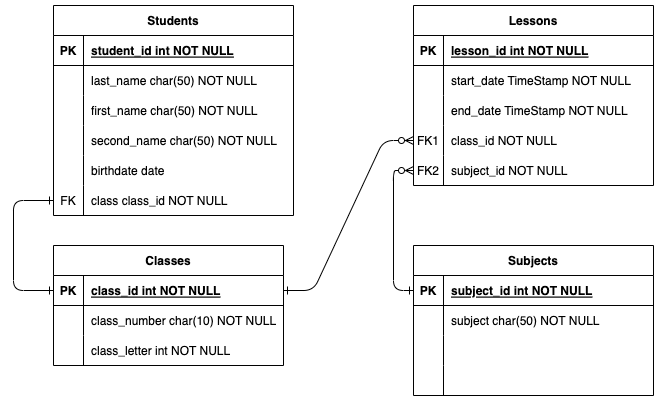

The diagram above was exported from draw.io. Its source (the exported page's mxGraphModel, read from the mxfile embedded in the PNG):
<mxGraphModel dx="1106" dy="997" grid="1" gridSize="10" guides="1" tooltips="1" connect="1" arrows="1" fold="1" page="1" pageScale="1" pageWidth="850" pageHeight="1100" math="0" shadow="0" extFonts="Permanent Marker^https://fonts.googleapis.com/css?family=Permanent+Marker">
  <root>
    <mxCell id="0" />
    <mxCell id="1" parent="0" />
    <mxCell id="C-vyLk0tnHw3VtMMgP7b-1" value="" style="edgeStyle=orthogonalEdgeStyle;endArrow=ERone;startArrow=ERone;endFill=0;startFill=0;entryX=0;entryY=0.5;entryDx=0;entryDy=0;exitX=0;exitY=0.5;exitDx=0;exitDy=0;" parent="1" source="C-vyLk0tnHw3VtMMgP7b-3" target="uZKBPYJHi0KzS0lLC_zN-14" edge="1">
      <mxGeometry width="100" height="100" relative="1" as="geometry">
        <mxPoint x="60" y="280" as="sourcePoint" />
        <mxPoint x="90" y="200" as="targetPoint" />
        <Array as="points">
          <mxPoint x="80" y="325" />
          <mxPoint x="80" y="235" />
        </Array>
      </mxGeometry>
    </mxCell>
    <mxCell id="C-vyLk0tnHw3VtMMgP7b-12" value="" style="edgeStyle=entityRelationEdgeStyle;endArrow=ERzeroToMany;startArrow=ERone;endFill=1;startFill=0;exitX=1;exitY=0.5;exitDx=0;exitDy=0;entryX=0;entryY=0.5;entryDx=0;entryDy=0;" parent="1" source="C-vyLk0tnHw3VtMMgP7b-3" target="uZKBPYJHi0KzS0lLC_zN-32" edge="1">
      <mxGeometry width="100" height="100" relative="1" as="geometry">
        <mxPoint x="440" y="180" as="sourcePoint" />
        <mxPoint x="500" y="205" as="targetPoint" />
      </mxGeometry>
    </mxCell>
    <mxCell id="C-vyLk0tnHw3VtMMgP7b-2" value="Classes" style="shape=table;startSize=30;container=1;collapsible=1;childLayout=tableLayout;fixedRows=1;rowLines=0;fontStyle=1;align=center;resizeLast=1;" parent="1" vertex="1">
      <mxGeometry x="120" y="280" width="230" height="120" as="geometry" />
    </mxCell>
    <mxCell id="C-vyLk0tnHw3VtMMgP7b-3" value="" style="shape=partialRectangle;collapsible=0;dropTarget=0;pointerEvents=0;fillColor=none;points=[[0,0.5],[1,0.5]];portConstraint=eastwest;top=0;left=0;right=0;bottom=1;" parent="C-vyLk0tnHw3VtMMgP7b-2" vertex="1">
      <mxGeometry y="30" width="230" height="30" as="geometry" />
    </mxCell>
    <mxCell id="C-vyLk0tnHw3VtMMgP7b-4" value="PK" style="shape=partialRectangle;overflow=hidden;connectable=0;fillColor=none;top=0;left=0;bottom=0;right=0;fontStyle=1;" parent="C-vyLk0tnHw3VtMMgP7b-3" vertex="1">
      <mxGeometry width="30" height="30" as="geometry">
        <mxRectangle width="30" height="30" as="alternateBounds" />
      </mxGeometry>
    </mxCell>
    <mxCell id="C-vyLk0tnHw3VtMMgP7b-5" value="class_id int NOT NULL " style="shape=partialRectangle;overflow=hidden;connectable=0;fillColor=none;top=0;left=0;bottom=0;right=0;align=left;spacingLeft=6;fontStyle=5;" parent="C-vyLk0tnHw3VtMMgP7b-3" vertex="1">
      <mxGeometry x="30" width="200" height="30" as="geometry">
        <mxRectangle width="200" height="30" as="alternateBounds" />
      </mxGeometry>
    </mxCell>
    <mxCell id="C-vyLk0tnHw3VtMMgP7b-6" value="" style="shape=partialRectangle;collapsible=0;dropTarget=0;pointerEvents=0;fillColor=none;points=[[0,0.5],[1,0.5]];portConstraint=eastwest;top=0;left=0;right=0;bottom=0;" parent="C-vyLk0tnHw3VtMMgP7b-2" vertex="1">
      <mxGeometry y="60" width="230" height="30" as="geometry" />
    </mxCell>
    <mxCell id="C-vyLk0tnHw3VtMMgP7b-7" value="" style="shape=partialRectangle;overflow=hidden;connectable=0;fillColor=none;top=0;left=0;bottom=0;right=0;" parent="C-vyLk0tnHw3VtMMgP7b-6" vertex="1">
      <mxGeometry width="30" height="30" as="geometry">
        <mxRectangle width="30" height="30" as="alternateBounds" />
      </mxGeometry>
    </mxCell>
    <mxCell id="C-vyLk0tnHw3VtMMgP7b-8" value="class_number char(10) NOT NULL" style="shape=partialRectangle;overflow=hidden;connectable=0;fillColor=none;top=0;left=0;bottom=0;right=0;align=left;spacingLeft=6;" parent="C-vyLk0tnHw3VtMMgP7b-6" vertex="1">
      <mxGeometry x="30" width="200" height="30" as="geometry">
        <mxRectangle width="200" height="30" as="alternateBounds" />
      </mxGeometry>
    </mxCell>
    <mxCell id="sAQDTLIOF15-dmlAZDkk-16" value="" style="shape=partialRectangle;collapsible=0;dropTarget=0;pointerEvents=0;fillColor=none;points=[[0,0.5],[1,0.5]];portConstraint=eastwest;top=0;left=0;right=0;bottom=0;" parent="C-vyLk0tnHw3VtMMgP7b-2" vertex="1">
      <mxGeometry y="90" width="230" height="30" as="geometry" />
    </mxCell>
    <mxCell id="sAQDTLIOF15-dmlAZDkk-17" value="" style="shape=partialRectangle;overflow=hidden;connectable=0;fillColor=none;top=0;left=0;bottom=0;right=0;" parent="sAQDTLIOF15-dmlAZDkk-16" vertex="1">
      <mxGeometry width="30" height="30" as="geometry">
        <mxRectangle width="30" height="30" as="alternateBounds" />
      </mxGeometry>
    </mxCell>
    <mxCell id="sAQDTLIOF15-dmlAZDkk-18" value="class_letter int NOT NULL" style="shape=partialRectangle;overflow=hidden;connectable=0;fillColor=none;top=0;left=0;bottom=0;right=0;align=left;spacingLeft=6;" parent="sAQDTLIOF15-dmlAZDkk-16" vertex="1">
      <mxGeometry x="30" width="200" height="30" as="geometry">
        <mxRectangle width="200" height="30" as="alternateBounds" />
      </mxGeometry>
    </mxCell>
    <mxCell id="C-vyLk0tnHw3VtMMgP7b-13" value="Subjects" style="shape=table;startSize=30;container=1;collapsible=1;childLayout=tableLayout;fixedRows=1;rowLines=0;fontStyle=1;align=center;resizeLast=1;" parent="1" vertex="1">
      <mxGeometry x="480" y="280" width="240" height="150" as="geometry" />
    </mxCell>
    <mxCell id="C-vyLk0tnHw3VtMMgP7b-14" value="" style="shape=partialRectangle;collapsible=0;dropTarget=0;pointerEvents=0;fillColor=none;points=[[0,0.5],[1,0.5]];portConstraint=eastwest;top=0;left=0;right=0;bottom=1;" parent="C-vyLk0tnHw3VtMMgP7b-13" vertex="1">
      <mxGeometry y="30" width="240" height="30" as="geometry" />
    </mxCell>
    <mxCell id="C-vyLk0tnHw3VtMMgP7b-15" value="PK" style="shape=partialRectangle;overflow=hidden;connectable=0;fillColor=none;top=0;left=0;bottom=0;right=0;fontStyle=1;" parent="C-vyLk0tnHw3VtMMgP7b-14" vertex="1">
      <mxGeometry width="30" height="30" as="geometry">
        <mxRectangle width="30" height="30" as="alternateBounds" />
      </mxGeometry>
    </mxCell>
    <mxCell id="C-vyLk0tnHw3VtMMgP7b-16" value="subject_id int NOT NULL " style="shape=partialRectangle;overflow=hidden;connectable=0;fillColor=none;top=0;left=0;bottom=0;right=0;align=left;spacingLeft=6;fontStyle=5;" parent="C-vyLk0tnHw3VtMMgP7b-14" vertex="1">
      <mxGeometry x="30" width="210" height="30" as="geometry">
        <mxRectangle width="210" height="30" as="alternateBounds" />
      </mxGeometry>
    </mxCell>
    <mxCell id="C-vyLk0tnHw3VtMMgP7b-17" value="" style="shape=partialRectangle;collapsible=0;dropTarget=0;pointerEvents=0;fillColor=none;points=[[0,0.5],[1,0.5]];portConstraint=eastwest;top=0;left=0;right=0;bottom=0;" parent="C-vyLk0tnHw3VtMMgP7b-13" vertex="1">
      <mxGeometry y="60" width="240" height="30" as="geometry" />
    </mxCell>
    <mxCell id="C-vyLk0tnHw3VtMMgP7b-18" value="" style="shape=partialRectangle;overflow=hidden;connectable=0;fillColor=none;top=0;left=0;bottom=0;right=0;" parent="C-vyLk0tnHw3VtMMgP7b-17" vertex="1">
      <mxGeometry width="30" height="30" as="geometry">
        <mxRectangle width="30" height="30" as="alternateBounds" />
      </mxGeometry>
    </mxCell>
    <mxCell id="C-vyLk0tnHw3VtMMgP7b-19" value="subject char(50) NOT NULL" style="shape=partialRectangle;overflow=hidden;connectable=0;fillColor=none;top=0;left=0;bottom=0;right=0;align=left;spacingLeft=6;" parent="C-vyLk0tnHw3VtMMgP7b-17" vertex="1">
      <mxGeometry x="30" width="210" height="30" as="geometry">
        <mxRectangle width="210" height="30" as="alternateBounds" />
      </mxGeometry>
    </mxCell>
    <mxCell id="C-vyLk0tnHw3VtMMgP7b-20" value="" style="shape=partialRectangle;collapsible=0;dropTarget=0;pointerEvents=0;fillColor=none;points=[[0,0.5],[1,0.5]];portConstraint=eastwest;top=0;left=0;right=0;bottom=0;" parent="C-vyLk0tnHw3VtMMgP7b-13" vertex="1">
      <mxGeometry y="90" width="240" height="30" as="geometry" />
    </mxCell>
    <mxCell id="C-vyLk0tnHw3VtMMgP7b-21" value="" style="shape=partialRectangle;overflow=hidden;connectable=0;fillColor=none;top=0;left=0;bottom=0;right=0;" parent="C-vyLk0tnHw3VtMMgP7b-20" vertex="1">
      <mxGeometry width="30" height="30" as="geometry">
        <mxRectangle width="30" height="30" as="alternateBounds" />
      </mxGeometry>
    </mxCell>
    <mxCell id="C-vyLk0tnHw3VtMMgP7b-22" value="" style="shape=partialRectangle;overflow=hidden;connectable=0;fillColor=none;top=0;left=0;bottom=0;right=0;align=left;spacingLeft=6;" parent="C-vyLk0tnHw3VtMMgP7b-20" vertex="1">
      <mxGeometry x="30" width="210" height="30" as="geometry">
        <mxRectangle width="210" height="30" as="alternateBounds" />
      </mxGeometry>
    </mxCell>
    <mxCell id="uZKBPYJHi0KzS0lLC_zN-17" value="" style="shape=partialRectangle;collapsible=0;dropTarget=0;pointerEvents=0;fillColor=none;points=[[0,0.5],[1,0.5]];portConstraint=eastwest;top=0;left=0;right=0;bottom=0;" parent="C-vyLk0tnHw3VtMMgP7b-13" vertex="1">
      <mxGeometry y="120" width="240" height="30" as="geometry" />
    </mxCell>
    <mxCell id="uZKBPYJHi0KzS0lLC_zN-18" value="" style="shape=partialRectangle;overflow=hidden;connectable=0;fillColor=none;top=0;left=0;bottom=0;right=0;" parent="uZKBPYJHi0KzS0lLC_zN-17" vertex="1">
      <mxGeometry width="30" height="30" as="geometry">
        <mxRectangle width="30" height="30" as="alternateBounds" />
      </mxGeometry>
    </mxCell>
    <mxCell id="uZKBPYJHi0KzS0lLC_zN-19" value="" style="shape=partialRectangle;overflow=hidden;connectable=0;fillColor=none;top=0;left=0;bottom=0;right=0;align=left;spacingLeft=6;" parent="uZKBPYJHi0KzS0lLC_zN-17" vertex="1">
      <mxGeometry x="30" width="210" height="30" as="geometry">
        <mxRectangle width="210" height="30" as="alternateBounds" />
      </mxGeometry>
    </mxCell>
    <mxCell id="C-vyLk0tnHw3VtMMgP7b-23" value="Students" style="shape=table;startSize=30;container=1;collapsible=1;childLayout=tableLayout;fixedRows=1;rowLines=0;fontStyle=1;align=center;resizeLast=1;" parent="1" vertex="1">
      <mxGeometry x="120" y="40" width="240" height="210" as="geometry" />
    </mxCell>
    <mxCell id="C-vyLk0tnHw3VtMMgP7b-24" value="" style="shape=partialRectangle;collapsible=0;dropTarget=0;pointerEvents=0;fillColor=none;points=[[0,0.5],[1,0.5]];portConstraint=eastwest;top=0;left=0;right=0;bottom=1;" parent="C-vyLk0tnHw3VtMMgP7b-23" vertex="1">
      <mxGeometry y="30" width="240" height="30" as="geometry" />
    </mxCell>
    <mxCell id="C-vyLk0tnHw3VtMMgP7b-25" value="PK" style="shape=partialRectangle;overflow=hidden;connectable=0;fillColor=none;top=0;left=0;bottom=0;right=0;fontStyle=1;" parent="C-vyLk0tnHw3VtMMgP7b-24" vertex="1">
      <mxGeometry width="30" height="30" as="geometry">
        <mxRectangle width="30" height="30" as="alternateBounds" />
      </mxGeometry>
    </mxCell>
    <mxCell id="C-vyLk0tnHw3VtMMgP7b-26" value="student_id int NOT NULL " style="shape=partialRectangle;overflow=hidden;connectable=0;fillColor=none;top=0;left=0;bottom=0;right=0;align=left;spacingLeft=6;fontStyle=5;" parent="C-vyLk0tnHw3VtMMgP7b-24" vertex="1">
      <mxGeometry x="30" width="210" height="30" as="geometry">
        <mxRectangle width="210" height="30" as="alternateBounds" />
      </mxGeometry>
    </mxCell>
    <mxCell id="C-vyLk0tnHw3VtMMgP7b-27" value="" style="shape=partialRectangle;collapsible=0;dropTarget=0;pointerEvents=0;fillColor=none;points=[[0,0.5],[1,0.5]];portConstraint=eastwest;top=0;left=0;right=0;bottom=0;" parent="C-vyLk0tnHw3VtMMgP7b-23" vertex="1">
      <mxGeometry y="60" width="240" height="30" as="geometry" />
    </mxCell>
    <mxCell id="C-vyLk0tnHw3VtMMgP7b-28" value="" style="shape=partialRectangle;overflow=hidden;connectable=0;fillColor=none;top=0;left=0;bottom=0;right=0;" parent="C-vyLk0tnHw3VtMMgP7b-27" vertex="1">
      <mxGeometry width="30" height="30" as="geometry">
        <mxRectangle width="30" height="30" as="alternateBounds" />
      </mxGeometry>
    </mxCell>
    <mxCell id="C-vyLk0tnHw3VtMMgP7b-29" value="last_name char(50) NOT NULL" style="shape=partialRectangle;overflow=hidden;connectable=0;fillColor=none;top=0;left=0;bottom=0;right=0;align=left;spacingLeft=6;" parent="C-vyLk0tnHw3VtMMgP7b-27" vertex="1">
      <mxGeometry x="30" width="210" height="30" as="geometry">
        <mxRectangle width="210" height="30" as="alternateBounds" />
      </mxGeometry>
    </mxCell>
    <mxCell id="uZKBPYJHi0KzS0lLC_zN-8" value="" style="shape=partialRectangle;collapsible=0;dropTarget=0;pointerEvents=0;fillColor=none;points=[[0,0.5],[1,0.5]];portConstraint=eastwest;top=0;left=0;right=0;bottom=0;" parent="C-vyLk0tnHw3VtMMgP7b-23" vertex="1">
      <mxGeometry y="90" width="240" height="30" as="geometry" />
    </mxCell>
    <mxCell id="uZKBPYJHi0KzS0lLC_zN-9" value="" style="shape=partialRectangle;overflow=hidden;connectable=0;fillColor=none;top=0;left=0;bottom=0;right=0;" parent="uZKBPYJHi0KzS0lLC_zN-8" vertex="1">
      <mxGeometry width="30" height="30" as="geometry">
        <mxRectangle width="30" height="30" as="alternateBounds" />
      </mxGeometry>
    </mxCell>
    <mxCell id="uZKBPYJHi0KzS0lLC_zN-10" value="first_name char(50) NOT NULL" style="shape=partialRectangle;overflow=hidden;connectable=0;fillColor=none;top=0;left=0;bottom=0;right=0;align=left;spacingLeft=6;" parent="uZKBPYJHi0KzS0lLC_zN-8" vertex="1">
      <mxGeometry x="30" width="210" height="30" as="geometry">
        <mxRectangle width="210" height="30" as="alternateBounds" />
      </mxGeometry>
    </mxCell>
    <mxCell id="sAQDTLIOF15-dmlAZDkk-3" value="" style="shape=partialRectangle;collapsible=0;dropTarget=0;pointerEvents=0;fillColor=none;points=[[0,0.5],[1,0.5]];portConstraint=eastwest;top=0;left=0;right=0;bottom=0;" parent="C-vyLk0tnHw3VtMMgP7b-23" vertex="1">
      <mxGeometry y="120" width="240" height="30" as="geometry" />
    </mxCell>
    <mxCell id="sAQDTLIOF15-dmlAZDkk-4" value="" style="shape=partialRectangle;overflow=hidden;connectable=0;fillColor=none;top=0;left=0;bottom=0;right=0;" parent="sAQDTLIOF15-dmlAZDkk-3" vertex="1">
      <mxGeometry width="30" height="30" as="geometry">
        <mxRectangle width="30" height="30" as="alternateBounds" />
      </mxGeometry>
    </mxCell>
    <mxCell id="sAQDTLIOF15-dmlAZDkk-5" value="second_name char(50) NOT NULL" style="shape=partialRectangle;overflow=hidden;connectable=0;fillColor=none;top=0;left=0;bottom=0;right=0;align=left;spacingLeft=6;" parent="sAQDTLIOF15-dmlAZDkk-3" vertex="1">
      <mxGeometry x="30" width="210" height="30" as="geometry">
        <mxRectangle width="210" height="30" as="alternateBounds" />
      </mxGeometry>
    </mxCell>
    <mxCell id="uZKBPYJHi0KzS0lLC_zN-11" value="" style="shape=partialRectangle;collapsible=0;dropTarget=0;pointerEvents=0;fillColor=none;points=[[0,0.5],[1,0.5]];portConstraint=eastwest;top=0;left=0;right=0;bottom=0;" parent="C-vyLk0tnHw3VtMMgP7b-23" vertex="1">
      <mxGeometry y="150" width="240" height="30" as="geometry" />
    </mxCell>
    <mxCell id="uZKBPYJHi0KzS0lLC_zN-12" value="" style="shape=partialRectangle;overflow=hidden;connectable=0;fillColor=none;top=0;left=0;bottom=0;right=0;" parent="uZKBPYJHi0KzS0lLC_zN-11" vertex="1">
      <mxGeometry width="30" height="30" as="geometry">
        <mxRectangle width="30" height="30" as="alternateBounds" />
      </mxGeometry>
    </mxCell>
    <mxCell id="uZKBPYJHi0KzS0lLC_zN-13" value="birthdate date" style="shape=partialRectangle;overflow=hidden;connectable=0;fillColor=none;top=0;left=0;bottom=0;right=0;align=left;spacingLeft=6;" parent="uZKBPYJHi0KzS0lLC_zN-11" vertex="1">
      <mxGeometry x="30" width="210" height="30" as="geometry">
        <mxRectangle width="210" height="30" as="alternateBounds" />
      </mxGeometry>
    </mxCell>
    <mxCell id="uZKBPYJHi0KzS0lLC_zN-14" value="" style="shape=partialRectangle;collapsible=0;dropTarget=0;pointerEvents=0;fillColor=none;points=[[0,0.5],[1,0.5]];portConstraint=eastwest;top=0;left=0;right=0;bottom=0;" parent="C-vyLk0tnHw3VtMMgP7b-23" vertex="1">
      <mxGeometry y="180" width="240" height="30" as="geometry" />
    </mxCell>
    <mxCell id="uZKBPYJHi0KzS0lLC_zN-15" value="FK" style="shape=partialRectangle;overflow=hidden;connectable=0;fillColor=none;top=0;left=0;bottom=0;right=0;" parent="uZKBPYJHi0KzS0lLC_zN-14" vertex="1">
      <mxGeometry width="30" height="30" as="geometry">
        <mxRectangle width="30" height="30" as="alternateBounds" />
      </mxGeometry>
    </mxCell>
    <mxCell id="uZKBPYJHi0KzS0lLC_zN-16" value="class class_id NOT NULL" style="shape=partialRectangle;overflow=hidden;connectable=0;fillColor=none;top=0;left=0;bottom=0;right=0;align=left;spacingLeft=6;" parent="uZKBPYJHi0KzS0lLC_zN-14" vertex="1">
      <mxGeometry x="30" width="210" height="30" as="geometry">
        <mxRectangle width="210" height="30" as="alternateBounds" />
      </mxGeometry>
    </mxCell>
    <mxCell id="uZKBPYJHi0KzS0lLC_zN-22" value="Lessons" style="shape=table;startSize=30;container=1;collapsible=1;childLayout=tableLayout;fixedRows=1;rowLines=0;fontStyle=1;align=center;resizeLast=1;" parent="1" vertex="1">
      <mxGeometry x="480" y="40" width="240" height="180" as="geometry" />
    </mxCell>
    <mxCell id="uZKBPYJHi0KzS0lLC_zN-23" value="" style="shape=partialRectangle;collapsible=0;dropTarget=0;pointerEvents=0;fillColor=none;points=[[0,0.5],[1,0.5]];portConstraint=eastwest;top=0;left=0;right=0;bottom=1;" parent="uZKBPYJHi0KzS0lLC_zN-22" vertex="1">
      <mxGeometry y="30" width="240" height="30" as="geometry" />
    </mxCell>
    <mxCell id="uZKBPYJHi0KzS0lLC_zN-24" value="PK" style="shape=partialRectangle;overflow=hidden;connectable=0;fillColor=none;top=0;left=0;bottom=0;right=0;fontStyle=1;" parent="uZKBPYJHi0KzS0lLC_zN-23" vertex="1">
      <mxGeometry width="30" height="30" as="geometry">
        <mxRectangle width="30" height="30" as="alternateBounds" />
      </mxGeometry>
    </mxCell>
    <mxCell id="uZKBPYJHi0KzS0lLC_zN-25" value="lesson_id int NOT NULL " style="shape=partialRectangle;overflow=hidden;connectable=0;fillColor=none;top=0;left=0;bottom=0;right=0;align=left;spacingLeft=6;fontStyle=5;" parent="uZKBPYJHi0KzS0lLC_zN-23" vertex="1">
      <mxGeometry x="30" width="210" height="30" as="geometry">
        <mxRectangle width="210" height="30" as="alternateBounds" />
      </mxGeometry>
    </mxCell>
    <mxCell id="uZKBPYJHi0KzS0lLC_zN-29" value="" style="shape=partialRectangle;collapsible=0;dropTarget=0;pointerEvents=0;fillColor=none;points=[[0,0.5],[1,0.5]];portConstraint=eastwest;top=0;left=0;right=0;bottom=0;" parent="uZKBPYJHi0KzS0lLC_zN-22" vertex="1">
      <mxGeometry y="60" width="240" height="30" as="geometry" />
    </mxCell>
    <mxCell id="uZKBPYJHi0KzS0lLC_zN-30" value="" style="shape=partialRectangle;overflow=hidden;connectable=0;fillColor=none;top=0;left=0;bottom=0;right=0;" parent="uZKBPYJHi0KzS0lLC_zN-29" vertex="1">
      <mxGeometry width="30" height="30" as="geometry">
        <mxRectangle width="30" height="30" as="alternateBounds" />
      </mxGeometry>
    </mxCell>
    <mxCell id="uZKBPYJHi0KzS0lLC_zN-31" value="start_date TimeStamp NOT NULL" style="shape=partialRectangle;overflow=hidden;connectable=0;fillColor=none;top=0;left=0;bottom=0;right=0;align=left;spacingLeft=6;" parent="uZKBPYJHi0KzS0lLC_zN-29" vertex="1">
      <mxGeometry x="30" width="210" height="30" as="geometry">
        <mxRectangle width="210" height="30" as="alternateBounds" />
      </mxGeometry>
    </mxCell>
    <mxCell id="uZKBPYJHi0KzS0lLC_zN-43" value="" style="shape=partialRectangle;collapsible=0;dropTarget=0;pointerEvents=0;fillColor=none;points=[[0,0.5],[1,0.5]];portConstraint=eastwest;top=0;left=0;right=0;bottom=0;" parent="uZKBPYJHi0KzS0lLC_zN-22" vertex="1">
      <mxGeometry y="90" width="240" height="30" as="geometry" />
    </mxCell>
    <mxCell id="uZKBPYJHi0KzS0lLC_zN-44" value="" style="shape=partialRectangle;overflow=hidden;connectable=0;fillColor=none;top=0;left=0;bottom=0;right=0;" parent="uZKBPYJHi0KzS0lLC_zN-43" vertex="1">
      <mxGeometry width="30" height="30" as="geometry">
        <mxRectangle width="30" height="30" as="alternateBounds" />
      </mxGeometry>
    </mxCell>
    <mxCell id="uZKBPYJHi0KzS0lLC_zN-45" value="end_date TimeStamp NOT NULL" style="shape=partialRectangle;overflow=hidden;connectable=0;fillColor=none;top=0;left=0;bottom=0;right=0;align=left;spacingLeft=6;" parent="uZKBPYJHi0KzS0lLC_zN-43" vertex="1">
      <mxGeometry x="30" width="210" height="30" as="geometry">
        <mxRectangle width="210" height="30" as="alternateBounds" />
      </mxGeometry>
    </mxCell>
    <mxCell id="uZKBPYJHi0KzS0lLC_zN-32" value="" style="shape=partialRectangle;collapsible=0;dropTarget=0;pointerEvents=0;fillColor=none;points=[[0,0.5],[1,0.5]];portConstraint=eastwest;top=0;left=0;right=0;bottom=0;" parent="uZKBPYJHi0KzS0lLC_zN-22" vertex="1">
      <mxGeometry y="120" width="240" height="30" as="geometry" />
    </mxCell>
    <mxCell id="uZKBPYJHi0KzS0lLC_zN-33" value="FK1" style="shape=partialRectangle;overflow=hidden;connectable=0;fillColor=none;top=0;left=0;bottom=0;right=0;" parent="uZKBPYJHi0KzS0lLC_zN-32" vertex="1">
      <mxGeometry width="30" height="30" as="geometry">
        <mxRectangle width="30" height="30" as="alternateBounds" />
      </mxGeometry>
    </mxCell>
    <mxCell id="uZKBPYJHi0KzS0lLC_zN-34" value="class_id NOT NULL" style="shape=partialRectangle;overflow=hidden;connectable=0;fillColor=none;top=0;left=0;bottom=0;right=0;align=left;spacingLeft=6;" parent="uZKBPYJHi0KzS0lLC_zN-32" vertex="1">
      <mxGeometry x="30" width="210" height="30" as="geometry">
        <mxRectangle width="210" height="30" as="alternateBounds" />
      </mxGeometry>
    </mxCell>
    <mxCell id="uZKBPYJHi0KzS0lLC_zN-26" value="" style="shape=partialRectangle;collapsible=0;dropTarget=0;pointerEvents=0;fillColor=none;points=[[0,0.5],[1,0.5]];portConstraint=eastwest;top=0;left=0;right=0;bottom=0;" parent="uZKBPYJHi0KzS0lLC_zN-22" vertex="1">
      <mxGeometry y="150" width="240" height="30" as="geometry" />
    </mxCell>
    <mxCell id="uZKBPYJHi0KzS0lLC_zN-27" value="FK2" style="shape=partialRectangle;overflow=hidden;connectable=0;fillColor=none;top=0;left=0;bottom=0;right=0;" parent="uZKBPYJHi0KzS0lLC_zN-26" vertex="1">
      <mxGeometry width="30" height="30" as="geometry">
        <mxRectangle width="30" height="30" as="alternateBounds" />
      </mxGeometry>
    </mxCell>
    <mxCell id="uZKBPYJHi0KzS0lLC_zN-28" value="subject_id NOT NULL" style="shape=partialRectangle;overflow=hidden;connectable=0;fillColor=none;top=0;left=0;bottom=0;right=0;align=left;spacingLeft=6;" parent="uZKBPYJHi0KzS0lLC_zN-26" vertex="1">
      <mxGeometry x="30" width="210" height="30" as="geometry">
        <mxRectangle width="210" height="30" as="alternateBounds" />
      </mxGeometry>
    </mxCell>
    <mxCell id="uZKBPYJHi0KzS0lLC_zN-42" style="edgeStyle=orthogonalEdgeStyle;rounded=1;orthogonalLoop=1;jettySize=auto;html=1;exitX=0;exitY=0.5;exitDx=0;exitDy=0;entryX=0;entryY=0.5;entryDx=0;entryDy=0;endArrow=ERzeroToMany;endFill=0;startArrow=ERone;startFill=0;" parent="1" source="C-vyLk0tnHw3VtMMgP7b-14" target="uZKBPYJHi0KzS0lLC_zN-26" edge="1">
      <mxGeometry relative="1" as="geometry" />
    </mxCell>
  </root>
</mxGraphModel>